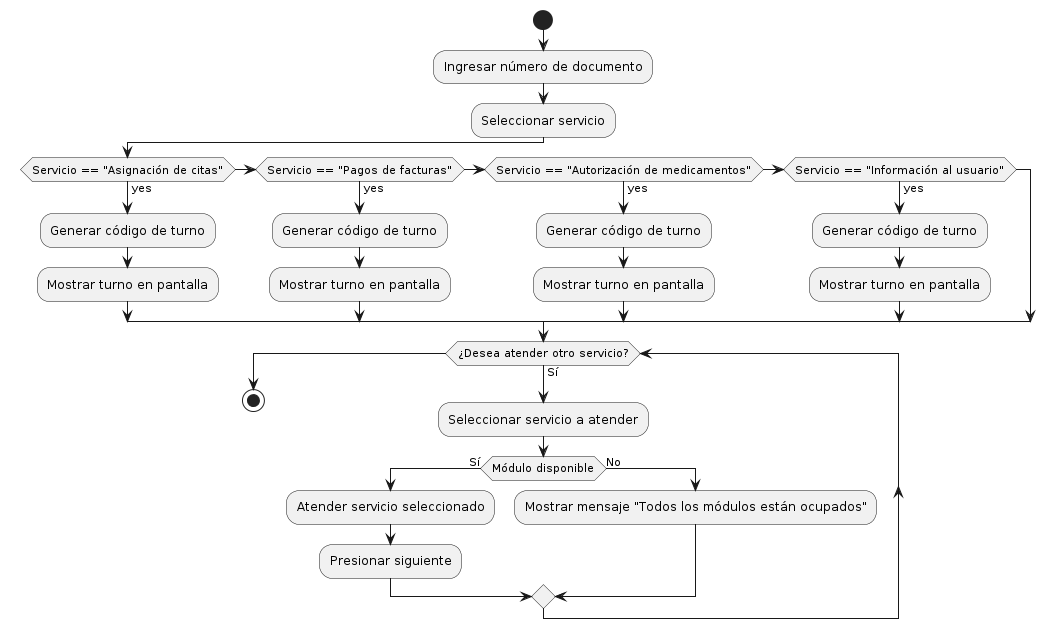

The diagram above was rendered by PlantUML. Its source (embedded in the PNG):
@startuml
start
:Ingresar número de documento;
:Seleccionar servicio;
if (Servicio == "Asignación de citas") then (yes)
  :Generar código de turno;
  :Mostrar turno en pantalla;
else if (Servicio == "Pagos de facturas") then (yes)
  :Generar código de turno;
  :Mostrar turno en pantalla;
else if (Servicio == "Autorización de medicamentos") then (yes)
  :Generar código de turno;
  :Mostrar turno en pantalla;
else if (Servicio == "Información al usuario") then (yes)
  :Generar código de turno;
  :Mostrar turno en pantalla;
endif

while (¿Desea atender otro servicio?) is (Sí)
  :Seleccionar servicio a atender;
  if (Módulo disponible) then (Sí)
    :Atender servicio seleccionado;
    :Presionar siguiente;
  else (No)
    :Mostrar mensaje "Todos los módulos están ocupados";
  endif
endwhile

stop
@enduml